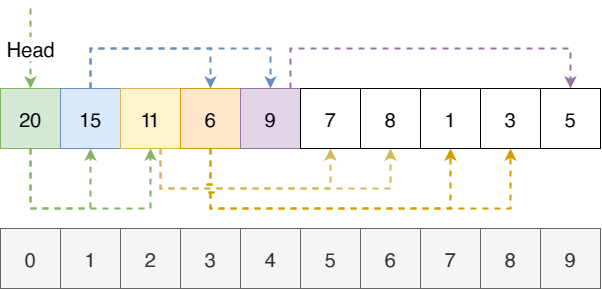

The diagram above was exported from draw.io. Its source (the exported page's mxGraphModel, read from the mxfile embedded in the PNG):
<mxGraphModel dx="2011" dy="2043" grid="1" gridSize="10" guides="1" tooltips="1" connect="1" arrows="1" fold="1" page="1" pageScale="1" pageWidth="1169" pageHeight="827" math="0" shadow="0">
  <root>
    <mxCell id="0" />
    <mxCell id="1" parent="0" />
    <mxCell id="2" style="edgeStyle=orthogonalEdgeStyle;rounded=0;orthogonalLoop=1;jettySize=auto;html=1;dashed=1;fontSize=20;startArrow=none;startFill=0;endArrow=classic;endFill=1;strokeWidth=2;fillColor=#d5e8d4;strokeColor=#82b366;" edge="1" source="4" target="7" parent="1">
      <mxGeometry relative="1" as="geometry">
        <Array as="points">
          <mxPoint x="170" y="240" />
          <mxPoint x="230" y="240" />
        </Array>
      </mxGeometry>
    </mxCell>
    <mxCell id="3" style="edgeStyle=orthogonalEdgeStyle;rounded=0;orthogonalLoop=1;jettySize=auto;html=1;dashed=1;fontSize=20;startArrow=none;startFill=0;endArrow=classic;endFill=1;strokeWidth=2;fillColor=#d5e8d4;strokeColor=#82b366;" edge="1" source="4" target="10" parent="1">
      <mxGeometry relative="1" as="geometry">
        <Array as="points">
          <mxPoint x="170" y="240" />
          <mxPoint x="290" y="240" />
        </Array>
      </mxGeometry>
    </mxCell>
    <mxCell id="4" value="20" style="rounded=0;whiteSpace=wrap;html=1;fillColor=#d5e8d4;strokeColor=#82b366;fontSize=20;" vertex="1" parent="1">
      <mxGeometry x="140" y="120" width="60" height="60" as="geometry" />
    </mxCell>
    <mxCell id="5" style="edgeStyle=orthogonalEdgeStyle;rounded=0;orthogonalLoop=1;jettySize=auto;html=1;dashed=1;fontSize=20;startArrow=none;startFill=0;endArrow=classic;endFill=1;strokeWidth=2;fillColor=#dae8fc;strokeColor=#6c8ebf;" edge="1" source="7" target="13" parent="1">
      <mxGeometry relative="1" as="geometry">
        <Array as="points">
          <mxPoint x="230" y="80" />
          <mxPoint x="350" y="80" />
        </Array>
      </mxGeometry>
    </mxCell>
    <mxCell id="6" style="edgeStyle=orthogonalEdgeStyle;rounded=0;orthogonalLoop=1;jettySize=auto;html=1;dashed=1;fontSize=20;startArrow=none;startFill=0;endArrow=classic;endFill=1;strokeWidth=2;fillColor=#dae8fc;strokeColor=#6c8ebf;" edge="1" source="7" target="15" parent="1">
      <mxGeometry relative="1" as="geometry">
        <Array as="points">
          <mxPoint x="230" y="80" />
          <mxPoint x="410" y="80" />
        </Array>
      </mxGeometry>
    </mxCell>
    <mxCell id="7" value="15" style="rounded=0;whiteSpace=wrap;html=1;fillColor=#dae8fc;strokeColor=#6c8ebf;fontSize=20;" vertex="1" parent="1">
      <mxGeometry x="200" y="120" width="60" height="60" as="geometry" />
    </mxCell>
    <mxCell id="8" style="edgeStyle=orthogonalEdgeStyle;rounded=0;orthogonalLoop=1;jettySize=auto;html=1;dashed=1;fontSize=20;startArrow=none;startFill=0;endArrow=classic;endFill=1;strokeWidth=2;fillColor=#fff2cc;strokeColor=#d6b656;" edge="1" source="10" target="16" parent="1">
      <mxGeometry relative="1" as="geometry">
        <Array as="points">
          <mxPoint x="300" y="220" />
          <mxPoint x="470" y="220" />
        </Array>
      </mxGeometry>
    </mxCell>
    <mxCell id="9" style="edgeStyle=orthogonalEdgeStyle;rounded=0;orthogonalLoop=1;jettySize=auto;html=1;dashed=1;fontSize=20;startArrow=none;startFill=0;endArrow=classic;endFill=1;strokeWidth=2;fillColor=#fff2cc;strokeColor=#d6b656;" edge="1" source="10" target="18" parent="1">
      <mxGeometry relative="1" as="geometry">
        <Array as="points">
          <mxPoint x="300" y="220" />
          <mxPoint x="530" y="220" />
        </Array>
      </mxGeometry>
    </mxCell>
    <mxCell id="10" value="11" style="rounded=0;whiteSpace=wrap;html=1;fillColor=#fff2cc;strokeColor=#d6b656;fontSize=20;" vertex="1" parent="1">
      <mxGeometry x="260" y="120" width="60" height="60" as="geometry" />
    </mxCell>
    <mxCell id="11" style="edgeStyle=orthogonalEdgeStyle;rounded=0;orthogonalLoop=1;jettySize=auto;html=1;dashed=1;fontSize=20;startArrow=none;startFill=0;endArrow=classic;endFill=1;strokeWidth=2;fillColor=#ffe6cc;strokeColor=#d79b00;jumpStyle=line;" edge="1" source="13" target="19" parent="1">
      <mxGeometry relative="1" as="geometry">
        <Array as="points">
          <mxPoint x="350" y="240" />
          <mxPoint x="590" y="240" />
        </Array>
      </mxGeometry>
    </mxCell>
    <mxCell id="12" style="edgeStyle=orthogonalEdgeStyle;rounded=0;orthogonalLoop=1;jettySize=auto;html=1;dashed=1;fontSize=20;startArrow=none;startFill=0;endArrow=classic;endFill=1;strokeWidth=2;fillColor=#ffe6cc;strokeColor=#d79b00;jumpStyle=line;" edge="1" source="13" target="20" parent="1">
      <mxGeometry relative="1" as="geometry">
        <Array as="points">
          <mxPoint x="350" y="240" />
          <mxPoint x="650" y="240" />
        </Array>
      </mxGeometry>
    </mxCell>
    <mxCell id="13" value="6" style="rounded=0;whiteSpace=wrap;html=1;fillColor=#ffe6cc;strokeColor=#d79b00;fontSize=20;" vertex="1" parent="1">
      <mxGeometry x="320" y="120" width="60" height="60" as="geometry" />
    </mxCell>
    <mxCell id="14" style="edgeStyle=orthogonalEdgeStyle;rounded=0;orthogonalLoop=1;jettySize=auto;html=1;dashed=1;fontSize=20;startArrow=none;startFill=0;endArrow=classic;endFill=1;strokeWidth=2;fillColor=#e1d5e7;strokeColor=#9673a6;" edge="1" source="15" target="21" parent="1">
      <mxGeometry relative="1" as="geometry">
        <Array as="points">
          <mxPoint x="430" y="80" />
          <mxPoint x="710" y="80" />
        </Array>
      </mxGeometry>
    </mxCell>
    <mxCell id="15" value="9" style="rounded=0;whiteSpace=wrap;html=1;fillColor=#e1d5e7;strokeColor=#9673a6;fontSize=20;" vertex="1" parent="1">
      <mxGeometry x="380" y="120" width="60" height="60" as="geometry" />
    </mxCell>
    <mxCell id="16" value="7" style="rounded=0;whiteSpace=wrap;html=1;fontSize=20;" vertex="1" parent="1">
      <mxGeometry x="440" y="120" width="60" height="60" as="geometry" />
    </mxCell>
    <mxCell id="17" value="Head" style="endArrow=classic;html=1;rounded=0;dashed=1;fontSize=20;strokeWidth=2;fillColor=#d5e8d4;strokeColor=#82b366;" edge="1" target="4" parent="1">
      <mxGeometry width="50" height="50" relative="1" as="geometry">
        <mxPoint x="170" y="40" as="sourcePoint" />
        <mxPoint x="200" y="30" as="targetPoint" />
      </mxGeometry>
    </mxCell>
    <mxCell id="18" value="8" style="rounded=0;whiteSpace=wrap;html=1;fontSize=20;" vertex="1" parent="1">
      <mxGeometry x="500" y="120" width="60" height="60" as="geometry" />
    </mxCell>
    <mxCell id="19" value="1" style="rounded=0;whiteSpace=wrap;html=1;fontSize=20;" vertex="1" parent="1">
      <mxGeometry x="560" y="120" width="60" height="60" as="geometry" />
    </mxCell>
    <mxCell id="20" value="3" style="rounded=0;whiteSpace=wrap;html=1;fontSize=20;" vertex="1" parent="1">
      <mxGeometry x="620" y="120" width="60" height="60" as="geometry" />
    </mxCell>
    <mxCell id="21" value="5" style="rounded=0;whiteSpace=wrap;html=1;fontSize=20;" vertex="1" parent="1">
      <mxGeometry x="680" y="120" width="60" height="60" as="geometry" />
    </mxCell>
    <mxCell id="22" value="0" style="rounded=0;whiteSpace=wrap;html=1;fillColor=#f5f5f5;strokeColor=#666666;fontSize=20;fontColor=#333333;" vertex="1" parent="1">
      <mxGeometry x="140" y="260" width="60" height="60" as="geometry" />
    </mxCell>
    <mxCell id="23" value="1" style="rounded=0;whiteSpace=wrap;html=1;fillColor=#f5f5f5;strokeColor=#666666;fontSize=20;fontColor=#333333;" vertex="1" parent="1">
      <mxGeometry x="200" y="260" width="60" height="60" as="geometry" />
    </mxCell>
    <mxCell id="24" value="2" style="rounded=0;whiteSpace=wrap;html=1;fillColor=#f5f5f5;strokeColor=#666666;fontSize=20;fontColor=#333333;" vertex="1" parent="1">
      <mxGeometry x="260" y="260" width="60" height="60" as="geometry" />
    </mxCell>
    <mxCell id="25" value="3" style="rounded=0;whiteSpace=wrap;html=1;fillColor=#f5f5f5;strokeColor=#666666;fontSize=20;fontColor=#333333;" vertex="1" parent="1">
      <mxGeometry x="320" y="260" width="60" height="60" as="geometry" />
    </mxCell>
    <mxCell id="26" value="4" style="rounded=0;whiteSpace=wrap;html=1;fillColor=#f5f5f5;strokeColor=#666666;fontSize=20;fontColor=#333333;" vertex="1" parent="1">
      <mxGeometry x="380" y="260" width="60" height="60" as="geometry" />
    </mxCell>
    <mxCell id="27" value="5" style="rounded=0;whiteSpace=wrap;html=1;fillColor=#f5f5f5;strokeColor=#666666;fontSize=20;fontColor=#333333;" vertex="1" parent="1">
      <mxGeometry x="440" y="260" width="60" height="60" as="geometry" />
    </mxCell>
    <mxCell id="28" value="6" style="rounded=0;whiteSpace=wrap;html=1;fillColor=#f5f5f5;strokeColor=#666666;fontSize=20;fontColor=#333333;" vertex="1" parent="1">
      <mxGeometry x="500" y="260" width="60" height="60" as="geometry" />
    </mxCell>
    <mxCell id="29" value="7" style="rounded=0;whiteSpace=wrap;html=1;fillColor=#f5f5f5;strokeColor=#666666;fontSize=20;fontColor=#333333;" vertex="1" parent="1">
      <mxGeometry x="560" y="260" width="60" height="60" as="geometry" />
    </mxCell>
    <mxCell id="30" value="8" style="rounded=0;whiteSpace=wrap;html=1;fillColor=#f5f5f5;strokeColor=#666666;fontSize=20;fontColor=#333333;" vertex="1" parent="1">
      <mxGeometry x="620" y="260" width="60" height="60" as="geometry" />
    </mxCell>
    <mxCell id="31" value="9" style="rounded=0;whiteSpace=wrap;html=1;fillColor=#f5f5f5;strokeColor=#666666;fontSize=20;fontColor=#333333;" vertex="1" parent="1">
      <mxGeometry x="680" y="260" width="60" height="60" as="geometry" />
    </mxCell>
  </root>
</mxGraphModel>